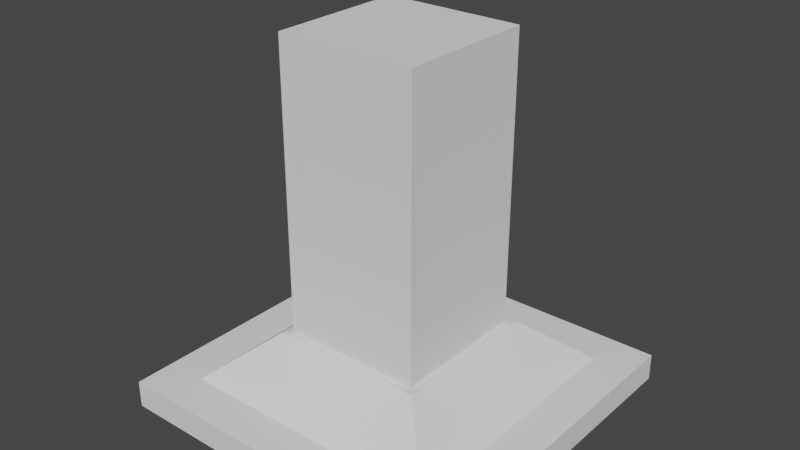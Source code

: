 # Source: StatueStand.blend  (saved by Blender 3.6.13; exported with 4.5.12 LTS)
import bpy
from mathutils import Matrix  # noqa: F401  (used for matrix-valued properties, if any)

bpy.ops.wm.read_factory_settings(use_empty=True)
scene = bpy.context.scene
scene.name = 'Scene'

# ---- collections
col_collection = bpy.data.collections.new('Collection'); scene.collection.children.link(col_collection)

# ---- world
world_world = bpy.data.worlds.new('World'); scene.world = world_world
world_world.use_nodes = True; world_world.node_tree.nodes.clear()
_N = world_world.node_tree.nodes; _L = world_world.node_tree.links
n0 = _N.new('ShaderNodeOutputWorld'); n0.name = 'World Output'; n0.location = (300, 300)
n1 = _N.new('ShaderNodeBackground'); n1.name = 'Background'; n1.location = (10, 300)
n1.inputs[0].default_value = (0.05088, 0.05088, 0.05088, 1.0)
_L.new(n1.outputs[0], n0.inputs[0])
n0.is_active_output = True
world_world.color = (0.05088, 0.05088, 0.05088)
world_world.use_sun_shadow = False
world_world.sun_shadow_jitter_overblur = 0.0

# ---- meshes
me_plane = bpy.data.meshes.new('Plane')
me_plane.from_pydata([(-1.0, -1.0, 0.0), (1.0, -1.0, 0.0), (-1.0, 1.0, 0.0), (1.0, 1.0, 0.0), (-0.7662, -0.7662, 0.1559), (0.7662, -0.7662, 0.1559), (-0.7662, 0.7662, 0.1559), (0.7662, 0.7662, 0.1559), (-1.0, 1.0, 0.1559), (-1.0, -1.0, 0.1559), (1.0, -1.0, 0.1559), (1.0, 1.0, 0.1559), (-0.4033, -0.4033, 0.4274), (0.4033, -0.4033, 0.4274), (-0.4033, 0.4033, 0.4274), (0.4033, 0.4033, 0.4274), (-0.4462, 0.4462, 0.4274), (-0.4462, -0.4462, 0.4274), (0.4462, -0.4462, 0.4274), (0.4462, 0.4462, 0.4274), (-0.4033, -0.4033, 1.564), (0.4033, -0.4033, 1.564), (-0.4033, 0.4033, 1.564), (0.4033, 0.4033, 1.564), (-0.4033, 0.4033, 2.083), (-0.4033, -0.4033, 2.083), (0.4033, -0.4033, 2.083), (0.4033, 0.4033, 2.083)], [], [(0, 2, 3, 1), (7, 6, 16, 19), (1, 3, 11, 10), (2, 0, 9, 8), (3, 2, 8, 11), (0, 1, 10, 9), (4, 6, 8, 9), (5, 4, 9, 10), (7, 5, 10, 11), (6, 7, 11, 8), (13, 15, 23, 21), (4, 5, 18, 17), (5, 7, 19, 18), (6, 4, 17, 16), (12, 14, 16, 17), (13, 12, 17, 18), (15, 13, 18, 19), (14, 15, 19, 16), (21, 23, 27, 26), (14, 12, 20, 22), (15, 14, 22, 23), (12, 13, 21, 20), (25, 26, 27, 24), (22, 20, 25, 24), (23, 22, 24, 27), (20, 21, 26, 25)])
_uv = me_plane.uv_layers.new(name='UVMap')
_uv.uv.foreach_set('vector', [0.0, 0.0, 0.0, 1.0, 1.0, 1.0, 1.0, 0.0, 0.8831, 0.8831, 0.1169, 0.8831, 0.1169, 0.8831, 0.8831, 0.8831, 1.0, 0.0, 1.0, 1.0, 1.0, 1.0, 1.0, 0.0, 0.0, 1.0, 0.0, 0.0, 0.0, 0.0, 0.0, 1.0, 1.0, 1.0, 0.0, 1.0, 0.0, 1.0, 1.0, 1.0, 0.0, 0.0, 1.0, 0.0, 1.0, 0.0, 0.0, 0.0, 0.1169, 0.1169, 0.1169, 0.8831, 0.0, 1.0, 0.0, 0.0, 0.8831, 0.1169, 0.1169, 0.1169, 0.0, 0.0, 1.0, 0.0, 0.8831, 0.8831, 0.8831, 0.1169, 1.0, 0.0, 1.0, 1.0, 0.1169, 0.8831, 0.8831, 0.8831, 1.0, 1.0, 0.0, 1.0, 0.8462, 0.1538, 0.8462, 0.8462, 0.8462, 0.8462, 0.8462, 0.1538, 0.1169, 0.1169, 0.8831, 0.1169, 0.8831, 0.1169, 0.1169, 0.1169, 0.8831, 0.1169, 0.8831, 0.8831, 0.8831, 0.8831, 0.8831, 0.1169, 0.1169, 0.8831, 0.1169, 0.1169, 0.1169, 0.1169, 0.1169, 0.8831, 0.1538, 0.1538, 0.1538, 0.8462, 0.1169, 0.8831, 0.1169, 0.1169, 0.8462, 0.1538, 0.1538, 0.1538, 0.1169, 0.1169, 0.8831, 0.1169, 0.8462, 0.8462, 0.8462, 0.1538, 0.8831, 0.1169, 0.8831, 0.8831, 0.1538, 0.8462, 0.8462, 0.8462, 0.8831, 0.8831, 0.1169, 0.8831, 0.8462, 0.1538, 0.8462, 0.8462, 0.8462, 0.8462, 0.8462, 0.1538, 0.1538, 0.8462, 0.1538, 0.1538, 0.1538, 0.1538, 0.1538, 0.8462, 0.8462, 0.8462, 0.1538, 0.8462, 0.1538, 0.8462, 0.8462, 0.8462, 0.1538, 0.1538, 0.8462, 0.1538, 0.8462, 0.1538, 0.1538, 0.1538, 0.1538, 0.1538, 0.8462, 0.1538, 0.8462, 0.8462, 0.1538, 0.8462, 0.1538, 0.8462, 0.1538, 0.1538, 0.1538, 0.1538, 0.1538, 0.8462, 0.8462, 0.8462, 0.1538, 0.8462, 0.1538, 0.8462, 0.8462, 0.8462, 0.1538, 0.1538, 0.8462, 0.1538, 0.8462, 0.1538, 0.1538, 0.1538])
me_plane.update()

# ---- objects
ob_plane = bpy.data.objects.new('Plane', me_plane)

# ---- transforms, parenting, visibility, modifiers, constraints
ob_plane.location = (0.0, 0.0, 0.0)

# ---- collection membership
col_collection.objects.link(ob_plane)

# ---- scene / render settings (as saved in the file)
scene.frame_start = 1; scene.frame_end = 250; scene.frame_set(1)
scene.render.engine = 'BLENDER_EEVEE_NEXT'
scene.cycles.sampling_pattern = 'TABULATED_SOBOL'
scene.view_settings.view_transform = 'Filmic'
bpy.context.view_layer.update()

# ---- added for rendering (the .blend has no active camera and no usable light): camera, sun
cam_auto = bpy.data.cameras.new('AutoCamera')
cam_auto.lens = 50.0
cam_auto.sensor_width = 36.0
cam_auto.clip_end = 1000.0
ob_auto_camera = bpy.data.objects.new('AutoCamera', cam_auto)
scene.collection.objects.link(ob_auto_camera)
ob_auto_camera.location = (3.24985, -3.89981, 3.64122)
ob_auto_camera.rotation_euler = (1.09748, -7.21219e-08, 0.694738)
scene.camera = ob_auto_camera
light_auto_sun = bpy.data.lights.new('AutoSun', 'SUN')
light_auto_sun.energy = 3.0
light_auto_sun.angle = 0.0523599
ob_auto_sun = bpy.data.objects.new('AutoSun', light_auto_sun)
scene.collection.objects.link(ob_auto_sun)
ob_auto_sun.rotation_euler = (0.872665, 0.174533, 0.523599)
bpy.context.view_layer.update()
